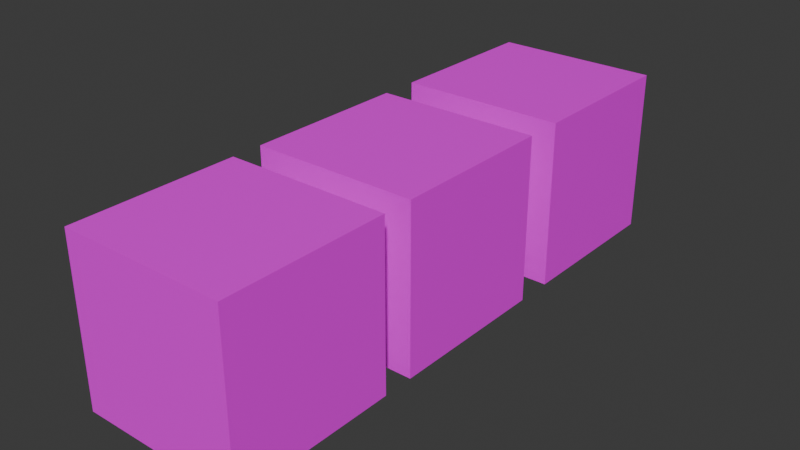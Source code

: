 # Source: bloques.blend  (saved by Blender 4.0.36; exported with 4.5.12 LTS)
import bpy
from mathutils import Matrix  # noqa: F401  (used for matrix-valued properties, if any)

bpy.ops.wm.read_factory_settings(use_empty=True)
scene = bpy.context.scene
scene.name = 'Scene'

# ---- collections
col_collection = bpy.data.collections.new('Collection'); scene.collection.children.link(col_collection)

# ---- images (referenced by path relative to the original .blend; pixels are not part of the script)
import os
ASSET_DIR = os.environ.get("B2B_ASSET_DIR", "")  # directory of the original .blend (textures are referenced by path, not embedded)
HERE = os.path.dirname(os.path.abspath(__file__))  # packed textures are extracted next to this script under _unpacked/

def load_image(name, relpath, width, height, colorspace="sRGB"):
    """Load a texture the original file referenced (path relative to the .blend, or extracted next to this script)."""
    p = next((c for c in (os.path.join(HERE, relpath), os.path.join(ASSET_DIR, relpath)) if relpath and os.path.exists(c)), "")
    if p:
        img = bpy.data.images.load(p, check_existing=True)
        img.name = name
    else:  # same state as the original file: an image datablock whose file is absent (Cycles renders it pink)
        img = bpy.data.images.new(name, width, height)
        img.source = "FILE"
        img.filepath = "//" + (relpath or name)
    img.colorspace_settings.name = colorspace
    return img
img_bloques_jpg = load_image('bloques.jpg', 'textu/bloques.jpg', 1024, 1024, 'sRGB')

# ---- materials (node trees are filled in below, after node groups)
mat_material = bpy.data.materials.new('Material')
mat_material.alpha_threshold = 0.0
mat_material.use_transparent_shadow = False
mat_material.roughness = 0.5
mat_material.line_color = (0.0, 0.0, 0.0, 1.0)
mat_material_001 = bpy.data.materials.new('Material.001')
mat_material_001.alpha_threshold = 0.0
mat_material_001.use_transparent_shadow = False
mat_material_001.roughness = 0.5
mat_material_001.line_color = (0.0, 0.0, 0.0, 1.0)
mat_material_002 = bpy.data.materials.new('Material.002')
mat_material_002.alpha_threshold = 0.0
mat_material_002.use_transparent_shadow = False
mat_material_002.roughness = 0.5
mat_material_002.line_color = (0.0, 0.0, 0.0, 1.0)

# ---- material node trees
mat_material.use_nodes = True; mat_material.node_tree.nodes.clear()
_N = mat_material.node_tree.nodes; _L = mat_material.node_tree.links
n0 = _N.new('ShaderNodeOutputMaterial'); n0.name = 'Material Output'; n0.location = (300, 300)
n1 = _N.new('ShaderNodeBsdfPrincipled'); n1.name = 'Principled BSDF'; n1.location = (10, 300)
n1.inputs[3].default_value = 1.45
n2 = _N.new('ShaderNodeTexImage'); n2.name = 'Imagen'; n2.location = (-280, 275)
n2.image = img_bloques_jpg
_L.new(n1.outputs[0], n0.inputs[0])
_L.new(n2.outputs[0], n1.inputs[0])
n0.is_active_output = True
mat_material_001.use_nodes = True; mat_material_001.node_tree.nodes.clear()
_N = mat_material_001.node_tree.nodes; _L = mat_material_001.node_tree.links
n0 = _N.new('ShaderNodeOutputMaterial'); n0.name = 'Material Output'; n0.location = (300, 300)
n1 = _N.new('ShaderNodeBsdfPrincipled'); n1.name = 'Principled BSDF'; n1.location = (10, 300)
n1.inputs[3].default_value = 1.45
n2 = _N.new('ShaderNodeTexImage'); n2.name = 'Imagen'; n2.location = (-280, 275)
n2.image = img_bloques_jpg
_L.new(n1.outputs[0], n0.inputs[0])
_L.new(n2.outputs[0], n1.inputs[0])
n0.is_active_output = True
mat_material_002.use_nodes = True; mat_material_002.node_tree.nodes.clear()
_N = mat_material_002.node_tree.nodes; _L = mat_material_002.node_tree.links
n0 = _N.new('ShaderNodeOutputMaterial'); n0.name = 'Material Output'; n0.location = (300, 300)
n1 = _N.new('ShaderNodeBsdfPrincipled'); n1.name = 'Principled BSDF'; n1.location = (10, 300)
n1.inputs[3].default_value = 1.45
n2 = _N.new('ShaderNodeTexImage'); n2.name = 'Imagen'; n2.location = (-280, 275)
n2.image = img_bloques_jpg
_L.new(n1.outputs[0], n0.inputs[0])
_L.new(n2.outputs[0], n1.inputs[0])
n0.is_active_output = True

# ---- world
world_world = bpy.data.worlds.new('World'); scene.world = world_world
world_world.use_nodes = True; world_world.node_tree.nodes.clear()
_N = world_world.node_tree.nodes; _L = world_world.node_tree.links
n0 = _N.new('ShaderNodeOutputWorld'); n0.name = 'World Output'; n0.location = (300, 300)
n1 = _N.new('ShaderNodeBackground'); n1.name = 'Background'; n1.location = (10, 300)
n1.inputs[0].default_value = (0.05088, 0.05088, 0.05088, 1.0)
_L.new(n1.outputs[0], n0.inputs[0])
n0.is_active_output = True
world_world.color = (0.05088, 0.05088, 0.05088)
world_world.use_sun_shadow = False
world_world.sun_shadow_jitter_overblur = 0.0

# ---- meshes
me_cube = bpy.data.meshes.new('Cube')
me_cube.from_pydata([(1.0, 1.0, 1.0), (1.0, 1.0, -1.0), (1.0, -1.0, 1.0), (1.0, -1.0, -1.0), (-1.0, 1.0, 1.0), (-1.0, 1.0, -1.0), (-1.0, -1.0, 1.0), (-1.0, -1.0, -1.0)], [], [(0, 4, 6, 2), (3, 2, 6, 7), (7, 6, 4, 5), (5, 1, 3, 7), (1, 0, 2, 3), (5, 4, 0, 1)])
_uv = me_cube.uv_layers.new(name='UVMap')
_uv.uv.foreach_set('vector', [0.01133, 0.7, 0.192, 0.7, 0.192, 0.95, 0.01133, 0.95, 0.01746, 0.7071, 0.1892, 0.7071, 0.1892, 0.9571, 0.01746, 0.9571, 0.02875, 0.9777, 0.02875, 0.7295, 0.1746, 0.7295, 0.1746, 0.9777, 0.005669, 0.7, 0.1843, 0.7, 0.1843, 0.95, 0.005669, 0.95, 0.1895, 0.7029, 0.007204, 0.7029, 0.007204, 0.9529, 0.1895, 0.9529, 0.00301, 0.7217, 0.2003, 0.7217, 0.2003, 0.9711, 0.00301, 0.9711])
me_cube.materials.append(mat_material)
me_cube.use_mirror_vertex_groups = False
me_cube.update()
me_cube_001 = bpy.data.meshes.new('Cube.001')
me_cube_001.from_pydata([(1.0, 1.0, 1.0), (1.0, 1.0, -1.0), (1.0, -1.0, 1.0), (1.0, -1.0, -1.0), (-1.0, 1.0, 1.0), (-1.0, 1.0, -1.0), (-1.0, -1.0, 1.0), (-1.0, -1.0, -1.0)], [], [(0, 4, 6, 2), (3, 2, 6, 7), (7, 6, 4, 5), (5, 1, 3, 7), (1, 0, 2, 3), (5, 4, 0, 1)])
_uv = me_cube_001.uv_layers.new(name='UVMap')
_uv.uv.foreach_set('vector', [0.006681, 0.3657, 0.1867, 0.3657, 0.1867, 0.6157, 0.006681, 0.6157, -0.005049, 0.3614, 0.195, 0.3614, 0.195, 0.6114, -0.005049, 0.6114, 0.009409, 0.6345, 0.009409, 0.3641, 0.1873, 0.3641, 0.1873, 0.6345, 0.005796, 0.352, 0.1942, 0.352, 0.1942, 0.6294, 0.005796, 0.6294, 0.002696, 0.3657, 0.1773, 0.3657, 0.1773, 0.6157, 0.002696, 0.6157, 0.007584, 0.3786, 0.1891, 0.3786, 0.1891, 0.6286, 0.007584, 0.6286])
me_cube_001.materials.append(mat_material_001)
me_cube_001.use_mirror_vertex_groups = False
me_cube_001.update()
me_cube_002 = bpy.data.meshes.new('Cube.002')
me_cube_002.from_pydata([(1.0, 1.0, 1.0), (1.0, 1.0, -1.0), (1.0, -1.0, 1.0), (1.0, -1.0, -1.0), (-1.0, 1.0, 1.0), (-1.0, 1.0, -1.0), (-1.0, -1.0, 1.0), (-1.0, -1.0, -1.0)], [], [(0, 4, 6, 2), (3, 2, 6, 7), (7, 6, 4, 5), (5, 1, 3, 7), (1, 0, 2, 3), (5, 4, 0, 1)])
_uv = me_cube_002.uv_layers.new(name='UVMap')
_uv.uv.foreach_set('vector', [0.6151, 0.3686, 0.7882, 0.3686, 0.7882, 0.6186, 0.6151, 0.6186, 0.6121, 0.3729, 0.7945, 0.3729, 0.7945, 0.6229, 0.6121, 0.6229, 0.8019, 0.3686, 0.6047, 0.3686, 0.6047, 0.6186, 0.8019, 0.6186, 0.6315, 0.3629, 0.7885, 0.3629, 0.7885, 0.6129, 0.6315, 0.6129, 0.6171, 0.38, 0.7863, 0.38, 0.7863, 0.63, 0.6171, 0.63, 0.6072, 0.37, 0.8061, 0.37, 0.8061, 0.62, 0.6072, 0.62])
me_cube_002.materials.append(mat_material_002)
me_cube_002.use_mirror_vertex_groups = False
me_cube_002.update()

# ---- objects
ob_cube = bpy.data.objects.new('Cube', me_cube)
ob_cube_001 = bpy.data.objects.new('Cube.001', me_cube_001)
ob_cube_002 = bpy.data.objects.new('Cube.002', me_cube_002)

# ---- transforms, parenting, visibility, modifiers, constraints
ob_cube.location = (0.0, 0.0, 0.0)
ob_cube.scale = (-1.651, -1.651, -1.651)
ob_cube.lock_rotations_4d = False
ob_cube.empty_display_type = 'ARROWS'
ob_cube.lineart.crease_threshold = 0.0
ob_cube_001.location = (0.0, 3.919, 0.0)
ob_cube_001.scale = (-1.651, -1.651, -1.651)
ob_cube_001.lock_rotations_4d = False
ob_cube_001.empty_display_type = 'ARROWS'
ob_cube_001.lineart.crease_threshold = 0.0
ob_cube_002.location = (0.0, 7.972, 0.0)
ob_cube_002.scale = (-1.651, -1.651, -1.651)
ob_cube_002.lock_rotations_4d = False
ob_cube_002.empty_display_type = 'ARROWS'
ob_cube_002.lineart.crease_threshold = 0.0

# ---- collection membership
col_collection.objects.link(ob_cube)
col_collection.objects.link(ob_cube_001)
col_collection.objects.link(ob_cube_002)

# ---- scene / render settings (as saved in the file)
scene.frame_start = 1; scene.frame_end = 250; scene.frame_set(1)
scene.render.engine = 'BLENDER_EEVEE_NEXT'
scene.cycles.sampling_pattern = 'TABULATED_SOBOL'
bpy.context.view_layer.update()

# ---- added for rendering (the .blend has no active camera and no usable light): camera, sun
cam_auto = bpy.data.cameras.new('AutoCamera')
cam_auto.lens = 50.0
cam_auto.sensor_width = 36.0
cam_auto.clip_end = 1000.0
ob_auto_camera = bpy.data.objects.new('AutoCamera', cam_auto)
scene.collection.objects.link(ob_auto_camera)
ob_auto_camera.location = (11.2906, -9.56263, 9.03249)
ob_auto_camera.rotation_euler = (1.09748, -7.21219e-08, 0.694738)
scene.camera = ob_auto_camera
light_auto_sun = bpy.data.lights.new('AutoSun', 'SUN')
light_auto_sun.energy = 3.0
light_auto_sun.angle = 0.0523599
ob_auto_sun = bpy.data.objects.new('AutoSun', light_auto_sun)
scene.collection.objects.link(ob_auto_sun)
ob_auto_sun.rotation_euler = (0.872665, 0.174533, 0.523599)
bpy.context.view_layer.update()
